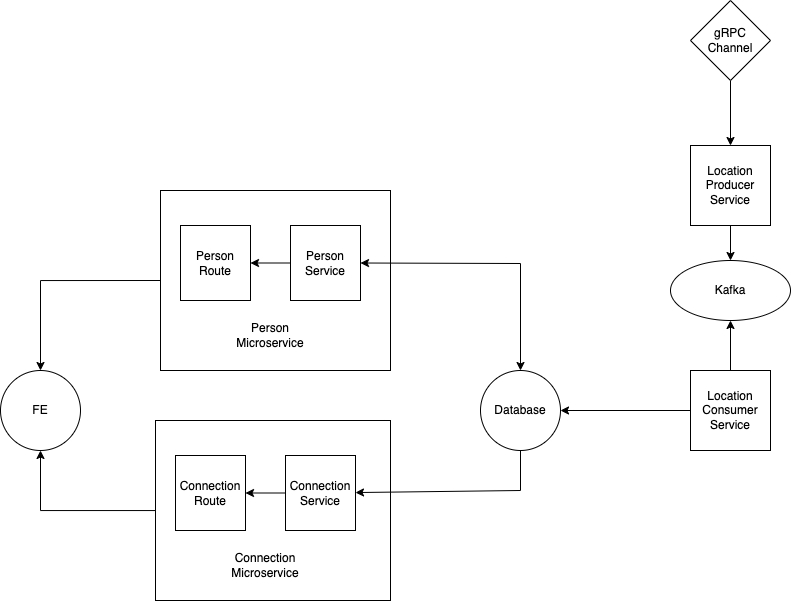

The diagram above was exported from draw.io. Its source (the exported page's mxGraphModel, read from the mxfile embedded in the PNG):
<mxGraphModel dx="1604" dy="1075" grid="1" gridSize="10" guides="1" tooltips="1" connect="1" arrows="1" fold="1" page="1" pageScale="1" pageWidth="1169" pageHeight="827" math="0" shadow="0">
  <root>
    <mxCell id="0" />
    <mxCell id="1" parent="0" />
    <mxCell id="Em1lJNltuued3i_m97fP-1" value="FE" style="ellipse;whiteSpace=wrap;html=1;aspect=fixed;" vertex="1" parent="1">
      <mxGeometry x="160" y="470" width="80" height="80" as="geometry" />
    </mxCell>
    <mxCell id="Em1lJNltuued3i_m97fP-21" style="edgeStyle=orthogonalEdgeStyle;rounded=0;orthogonalLoop=1;jettySize=auto;html=1;exitX=0;exitY=0.5;exitDx=0;exitDy=0;entryX=0.5;entryY=0;entryDx=0;entryDy=0;" edge="1" parent="1" source="Em1lJNltuued3i_m97fP-6" target="Em1lJNltuued3i_m97fP-1">
      <mxGeometry relative="1" as="geometry">
        <mxPoint x="200" y="500" as="targetPoint" />
      </mxGeometry>
    </mxCell>
    <mxCell id="Em1lJNltuued3i_m97fP-6" value="" style="rounded=0;whiteSpace=wrap;html=1;" vertex="1" parent="1">
      <mxGeometry x="320" y="290" width="230" height="180" as="geometry" />
    </mxCell>
    <mxCell id="Em1lJNltuued3i_m97fP-3" value="Person Route" style="rounded=0;whiteSpace=wrap;html=1;" vertex="1" parent="1">
      <mxGeometry x="340" y="325" width="70" height="75" as="geometry" />
    </mxCell>
    <mxCell id="Em1lJNltuued3i_m97fP-14" style="edgeStyle=orthogonalEdgeStyle;rounded=0;orthogonalLoop=1;jettySize=auto;html=1;" edge="1" parent="1" source="Em1lJNltuued3i_m97fP-4" target="Em1lJNltuued3i_m97fP-3">
      <mxGeometry relative="1" as="geometry" />
    </mxCell>
    <mxCell id="Em1lJNltuued3i_m97fP-4" value="Person Service" style="rounded=0;whiteSpace=wrap;html=1;" vertex="1" parent="1">
      <mxGeometry x="450" y="325" width="70" height="75" as="geometry" />
    </mxCell>
    <mxCell id="Em1lJNltuued3i_m97fP-7" value="Person Microservice" style="text;html=1;strokeColor=none;fillColor=none;align=center;verticalAlign=middle;whiteSpace=wrap;rounded=0;" vertex="1" parent="1">
      <mxGeometry x="400" y="420" width="60" height="30" as="geometry" />
    </mxCell>
    <mxCell id="Em1lJNltuued3i_m97fP-15" style="edgeStyle=orthogonalEdgeStyle;rounded=0;orthogonalLoop=1;jettySize=auto;html=1;entryX=0.5;entryY=1;entryDx=0;entryDy=0;" edge="1" parent="1" source="Em1lJNltuued3i_m97fP-9" target="Em1lJNltuued3i_m97fP-1">
      <mxGeometry relative="1" as="geometry" />
    </mxCell>
    <mxCell id="Em1lJNltuued3i_m97fP-9" value="" style="rounded=0;whiteSpace=wrap;html=1;" vertex="1" parent="1">
      <mxGeometry x="315" y="520" width="235" height="180" as="geometry" />
    </mxCell>
    <mxCell id="Em1lJNltuued3i_m97fP-10" value="Connection Route" style="rounded=0;whiteSpace=wrap;html=1;" vertex="1" parent="1">
      <mxGeometry x="335" y="555" width="70" height="75" as="geometry" />
    </mxCell>
    <mxCell id="Em1lJNltuued3i_m97fP-13" style="edgeStyle=orthogonalEdgeStyle;rounded=0;orthogonalLoop=1;jettySize=auto;html=1;" edge="1" parent="1" source="Em1lJNltuued3i_m97fP-11" target="Em1lJNltuued3i_m97fP-10">
      <mxGeometry relative="1" as="geometry" />
    </mxCell>
    <mxCell id="Em1lJNltuued3i_m97fP-11" value="Connection Service" style="rounded=0;whiteSpace=wrap;html=1;" vertex="1" parent="1">
      <mxGeometry x="445" y="555" width="70" height="75" as="geometry" />
    </mxCell>
    <mxCell id="Em1lJNltuued3i_m97fP-12" value="Connection Microservice" style="text;html=1;strokeColor=none;fillColor=none;align=center;verticalAlign=middle;whiteSpace=wrap;rounded=0;" vertex="1" parent="1">
      <mxGeometry x="395" y="650" width="60" height="30" as="geometry" />
    </mxCell>
    <mxCell id="Em1lJNltuued3i_m97fP-22" value="Database" style="ellipse;whiteSpace=wrap;html=1;aspect=fixed;" vertex="1" parent="1">
      <mxGeometry x="640" y="470" width="80" height="80" as="geometry" />
    </mxCell>
    <mxCell id="Em1lJNltuued3i_m97fP-24" value="" style="endArrow=classic;startArrow=classic;html=1;rounded=0;entryX=1;entryY=0.5;entryDx=0;entryDy=0;exitX=0.5;exitY=0;exitDx=0;exitDy=0;" edge="1" parent="1" source="Em1lJNltuued3i_m97fP-22" target="Em1lJNltuued3i_m97fP-4">
      <mxGeometry width="50" height="50" relative="1" as="geometry">
        <mxPoint x="820" y="480" as="sourcePoint" />
        <mxPoint x="870" y="430" as="targetPoint" />
        <Array as="points">
          <mxPoint x="680" y="363" />
        </Array>
      </mxGeometry>
    </mxCell>
    <mxCell id="Em1lJNltuued3i_m97fP-26" value="" style="endArrow=classic;html=1;rounded=0;exitX=0.5;exitY=1;exitDx=0;exitDy=0;" edge="1" parent="1" source="Em1lJNltuued3i_m97fP-22" target="Em1lJNltuued3i_m97fP-11">
      <mxGeometry width="50" height="50" relative="1" as="geometry">
        <mxPoint x="760" y="530" as="sourcePoint" />
        <mxPoint x="810" y="480" as="targetPoint" />
        <Array as="points">
          <mxPoint x="680" y="590" />
        </Array>
      </mxGeometry>
    </mxCell>
    <mxCell id="Em1lJNltuued3i_m97fP-28" style="edgeStyle=orthogonalEdgeStyle;rounded=0;orthogonalLoop=1;jettySize=auto;html=1;entryX=1;entryY=0.5;entryDx=0;entryDy=0;" edge="1" parent="1" source="Em1lJNltuued3i_m97fP-27" target="Em1lJNltuued3i_m97fP-22">
      <mxGeometry relative="1" as="geometry" />
    </mxCell>
    <mxCell id="Em1lJNltuued3i_m97fP-35" style="edgeStyle=orthogonalEdgeStyle;rounded=0;orthogonalLoop=1;jettySize=auto;html=1;entryX=0.5;entryY=1;entryDx=0;entryDy=0;" edge="1" parent="1" source="Em1lJNltuued3i_m97fP-27" target="Em1lJNltuued3i_m97fP-33">
      <mxGeometry relative="1" as="geometry" />
    </mxCell>
    <mxCell id="Em1lJNltuued3i_m97fP-27" value="Location Consumer Service" style="whiteSpace=wrap;html=1;aspect=fixed;" vertex="1" parent="1">
      <mxGeometry x="850" y="470" width="80" height="80" as="geometry" />
    </mxCell>
    <mxCell id="Em1lJNltuued3i_m97fP-34" value="" style="edgeStyle=orthogonalEdgeStyle;rounded=0;orthogonalLoop=1;jettySize=auto;html=1;" edge="1" parent="1" source="Em1lJNltuued3i_m97fP-29" target="Em1lJNltuued3i_m97fP-33">
      <mxGeometry relative="1" as="geometry" />
    </mxCell>
    <mxCell id="Em1lJNltuued3i_m97fP-29" value="Location Producer Service" style="whiteSpace=wrap;html=1;aspect=fixed;" vertex="1" parent="1">
      <mxGeometry x="850" y="245" width="80" height="80" as="geometry" />
    </mxCell>
    <mxCell id="Em1lJNltuued3i_m97fP-32" style="edgeStyle=orthogonalEdgeStyle;rounded=0;orthogonalLoop=1;jettySize=auto;html=1;" edge="1" parent="1" source="Em1lJNltuued3i_m97fP-31" target="Em1lJNltuued3i_m97fP-29">
      <mxGeometry relative="1" as="geometry" />
    </mxCell>
    <mxCell id="Em1lJNltuued3i_m97fP-31" value="gRPC Channel" style="rhombus;whiteSpace=wrap;html=1;" vertex="1" parent="1">
      <mxGeometry x="850" y="100" width="80" height="80" as="geometry" />
    </mxCell>
    <mxCell id="Em1lJNltuued3i_m97fP-33" value="Kafka" style="ellipse;whiteSpace=wrap;html=1;" vertex="1" parent="1">
      <mxGeometry x="830" y="360" width="120" height="60" as="geometry" />
    </mxCell>
  </root>
</mxGraphModel>